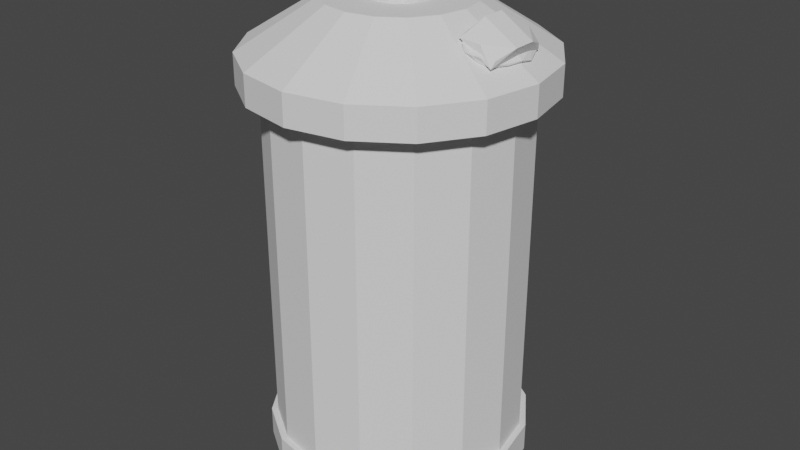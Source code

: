 # Source: quick_rift.blend  (saved by Blender 2.80.75; exported with 4.5.12 LTS)
import bpy
from mathutils import Matrix  # noqa: F401  (used for matrix-valued properties, if any)

bpy.ops.wm.read_factory_settings(use_empty=True)
scene = bpy.context.scene
scene.name = 'Scene'

# ---- collections
col_collection = bpy.data.collections.new('Collection'); scene.collection.children.link(col_collection)

# ---- world
world_world = bpy.data.worlds.new('World'); scene.world = world_world
world_world.use_nodes = True; world_world.node_tree.nodes.clear()
_N = world_world.node_tree.nodes; _L = world_world.node_tree.links
n0 = _N.new('ShaderNodeOutputWorld'); n0.name = 'World Output'; n0.location = (300, 300)
n1 = _N.new('ShaderNodeBackground'); n1.name = 'Background'; n1.location = (10, 300)
n1.inputs[0].default_value = (0.05088, 0.05088, 0.05088, 1.0)
_L.new(n1.outputs[0], n0.inputs[0])
n0.is_active_output = True
world_world.color = (0.05088, 0.05088, 0.05088)
world_world.use_sun_shadow = False
world_world.sun_shadow_jitter_overblur = 0.0

# ---- meshes
me_cylinder = bpy.data.meshes.new('Cylinder')
me_cylinder.from_pydata([(3.505e-08, 2.057e-09, -1.763), (0.0, 1.0, -1.396), (0.0, 1.0, 1.396), (0.3827, 0.9239, -1.396), (0.3827, 0.9239, 1.396), (0.7071, 0.7071, -1.396), (0.7071, 0.7071, 1.396), (0.9239, 0.3827, -1.396), (0.9239, 0.3827, 1.396), (1.0, -4.371e-08, -1.396), (1.0, -4.371e-08, 1.396), (0.9239, -0.3827, -1.396), (0.9239, -0.3827, 1.396), (0.7071, -0.7071, -1.396), (0.7071, -0.7071, 1.396), (0.3827, -0.9239, -1.396), (0.3827, -0.9239, 1.396), (1.51e-07, -1.0, -1.396), (1.51e-07, -1.0, 1.396), (-0.3827, -0.9239, -1.396), (-0.3827, -0.9239, 1.396), (-0.7071, -0.7071, -1.396), (-0.7071, -0.7071, 1.396), (-0.9239, -0.3827, -1.396), (-0.9239, -0.3827, 1.396), (-1.0, 1.192e-08, -1.396), (-1.0, 1.192e-08, 1.396), (-0.9239, 0.3827, -1.396), (-0.9239, 0.3827, 1.396), (-0.7071, 0.7071, -1.396), (-0.7071, 0.7071, 1.396), (-0.3827, 0.9239, -1.396), (-0.3827, 0.9239, 1.396), (-5.762e-09, 1.164, 1.396), (0.4456, 1.076, 1.396), (0.8233, 0.8233, 1.396), (1.076, 0.4456, 1.396), (1.164, -5.262e-08, 1.396), (1.076, -0.4456, 1.396), (0.8233, -0.8233, 1.396), (0.4456, -1.076, 1.396), (1.7e-07, -1.164, 1.396), (-0.4456, -1.076, 1.396), (-0.8233, -0.8233, 1.396), (-1.076, -0.4456, 1.396), (-1.164, 1.216e-08, 1.396), (-1.076, 0.4456, 1.396), (-0.8233, 0.8233, 1.396), (-0.4456, 1.076, 1.396), (-5.762e-09, 1.164, 1.639), (0.4456, 1.076, 1.639), (0.8233, 0.8233, 1.639), (1.076, 0.4456, 1.639), (1.164, -5.262e-08, 1.639), (1.076, -0.4456, 1.639), (0.8233, -0.8233, 1.639), (0.4456, -1.076, 1.639), (1.7e-07, -1.164, 1.639), (-0.4456, -1.076, 1.639), (-0.8233, -0.8233, 1.639), (-1.076, -0.4456, 1.639), (-1.164, 1.216e-08, 1.639), (-1.076, 0.4456, 1.639), (-0.8233, 0.8233, 1.639), (-0.4456, 1.076, 1.639), (2.252e-08, 0.564, 2.019), (0.2158, 0.5211, 2.019), (0.3988, 0.3988, 2.019), (0.5211, 0.2158, 2.019), (0.564, -1.826e-08, 2.019), (0.5211, -0.2158, 2.019), (0.3988, -0.3988, 2.019), (0.2158, -0.5211, 2.019), (1.077e-07, -0.564, 2.019), (-0.2158, -0.5211, 2.019), (-0.3988, -0.3988, 2.019), (-0.5211, -0.2158, 2.019), (-0.564, 1.312e-08, 2.019), (-0.5211, 0.2158, 2.019), (-0.3988, 0.3988, 2.019), (-0.2158, 0.5211, 2.019), (3.773e-08, 0.2411, 2.019), (0.09226, 0.2227, 2.019), (0.1705, 0.1705, 2.019), (0.2227, 0.09226, 2.019), (0.2411, 2.232e-09, 2.019), (0.2227, -0.09226, 2.019), (0.1705, -0.1705, 2.019), (0.09226, -0.2227, 2.019), (7.413e-08, -0.2411, 2.019), (-0.09226, -0.2227, 2.019), (-0.1705, -0.1705, 2.019), (-0.2227, -0.09226, 2.019), (-0.2411, 1.565e-08, 2.019), (-0.2227, 0.09226, 2.019), (-0.1705, 0.1705, 2.019), (-0.09226, 0.2227, 2.019), (3.773e-08, 0.2411, 2.038), (0.09226, 0.2227, 2.038), (0.1705, 0.1705, 2.038), (0.2227, 0.09226, 2.038), (0.2411, 2.232e-09, 2.038), (0.2227, -0.09226, 2.038), (0.1705, -0.1705, 2.038), (0.09226, -0.2227, 2.038), (7.413e-08, -0.2411, 2.038), (-0.09226, -0.2227, 2.038), (-0.1705, -0.1705, 2.038), (-0.2227, -0.09226, 2.038), (-0.2411, 1.565e-08, 2.038), (-0.2227, 0.09226, 2.038), (-0.1705, 0.1705, 2.038), (-0.09226, 0.2227, 2.038), (5.259e-08, 1.49e-08, 2.243), (0.06228, 0.2323, 2.039), (0.03137, 0.2385, 2.039), (0.1465, 0.1908, 2.039), (0.1203, 0.2083, 2.039), (0.2083, 0.1203, 2.039), (0.1908, 0.1465, 2.039), (0.2385, 0.03137, 2.039), (0.2323, 0.06228, 2.039), (0.2323, -0.06228, 2.039), (0.2385, -0.03137, 2.039), (0.1908, -0.1465, 2.039), (0.2083, -0.1203, 2.039), (0.1203, -0.2083, 2.039), (0.1465, -0.1908, 2.039), (0.03137, -0.2385, 2.039), (0.06228, -0.2323, 2.039), (-0.06228, -0.2323, 2.039), (-0.03137, -0.2385, 2.039), (-0.1465, -0.1908, 2.039), (-0.1203, -0.2083, 2.039), (-0.2083, -0.1203, 2.039), (-0.1908, -0.1465, 2.039), (-0.2385, -0.03137, 2.039), (-0.2323, -0.06228, 2.039), (-0.2323, 0.06228, 2.039), (-0.2385, 0.03137, 2.039), (6.207e-08, -0.1166, 2.208), (6.802e-08, -0.1937, 2.129), (-0.1908, 0.1465, 2.039), (-0.2083, 0.1203, 2.039), (-0.1203, 0.2083, 2.039), (-0.1465, 0.1908, 2.039), (-0.03137, 0.2385, 2.039), (-0.06228, 0.2323, 2.039), (0.1077, 0.04461, 2.208), (0.179, 0.07413, 2.129), (-0.08243, 0.08243, 2.208), (-0.137, 0.137, 2.129), (-0.08243, -0.08243, 2.208), (-0.137, -0.137, 2.129), (0.08243, -0.08243, 2.208), (0.137, -0.137, 2.129), (0.08243, 0.08243, 2.208), (0.137, 0.137, 2.129), (-0.1077, 0.04461, 2.208), (-0.179, 0.07413, 2.129), (-0.04461, -0.1077, 2.208), (-0.07413, -0.179, 2.129), (0.1077, -0.04461, 2.208), (0.179, -0.07413, 2.129), (0.1937, 5.829e-09, 2.129), (0.1166, 9.329e-09, 2.208), (0.04461, 0.1077, 2.208), (0.07413, 0.179, 2.129), (-0.1166, 1.523e-08, 2.208), (-0.1937, 1.543e-08, 2.129), (-0.179, -0.07413, 2.129), (-0.1077, -0.04461, 2.208), (4.606e-08, 0.1166, 2.208), (4.195e-08, 0.1937, 2.129), (-0.07413, 0.179, 2.129), (-0.04461, 0.1077, 2.208), (0.07413, -0.179, 2.129), (0.04461, -0.1077, 2.208), (0.03745, -0.1883, 2.13), (-0.03745, 0.1883, 2.13), (-0.1883, -0.03745, 2.13), (0.03745, 0.1883, 2.13), (0.1883, -0.03745, 2.13), (-0.03745, -0.1883, 2.13), (-0.1883, 0.03745, 2.13), (0.1067, 0.1596, 2.13), (0.1596, -0.1067, 2.13), (-0.1067, -0.1596, 2.13), (-0.1596, 0.1067, 2.13), (0.1596, 0.1067, 2.13), (0.1067, -0.1596, 2.13), (-0.1596, -0.1067, 2.13), (-0.1067, 0.1596, 2.13), (0.1883, 0.03745, 2.13), (0.1314, 0.1966, 2.019), (0.1966, 0.1314, 2.019), (0.2319, 0.04613, 2.019), (0.2319, -0.04613, 2.019), (0.04613, 0.2319, 2.019), (-0.04613, 0.2319, 2.019), (-0.1314, 0.1966, 2.019), (-0.1966, 0.1314, 2.019), (-0.2319, 0.04613, 2.019), (-0.2319, -0.04613, 2.019), (-0.1966, -0.1314, 2.019), (-0.1314, -0.1966, 2.019), (-0.04613, -0.2319, 2.019), (0.04613, -0.2319, 2.019), (0.1314, -0.1966, 2.019), (0.1966, -0.1314, 2.019), (3.655e-09, 1.05, -1.396), (0.402, 0.9704, -1.396), (0.7427, 0.7427, -1.396), (0.9704, 0.402, -1.396), (1.05, -4.64e-08, -1.396), (0.9704, -0.402, -1.396), (0.7427, -0.7427, -1.396), (0.402, -0.9704, -1.396), (1.623e-07, -1.05, -1.396), (-0.402, -0.9704, -1.396), (-0.7427, -0.7427, -1.396), (-0.9704, -0.402, -1.396), (-1.05, 1.204e-08, -1.396), (-0.9704, 0.402, -1.396), (-0.7427, 0.7427, -1.396), (-0.402, 0.9704, -1.396), (3.655e-09, 1.05, -1.629), (0.402, 0.9704, -1.629), (0.7427, 0.7427, -1.629), (0.9704, 0.402, -1.629), (1.05, -4.64e-08, -1.629), (0.9704, -0.402, -1.629), (0.7427, -0.7427, -1.629), (0.402, -0.9704, -1.629), (1.623e-07, -1.05, -1.629), (-0.402, -0.9704, -1.629), (-0.7427, -0.7427, -1.629), (-0.9704, -0.402, -1.629), (-1.05, 1.204e-08, -1.629), (-0.9704, 0.402, -1.629), (-0.7427, 0.7427, -1.629), (-0.402, 0.9704, -1.629), (3.505e-08, 0.7111, -1.629), (0.2721, 0.657, -1.629), (0.5029, 0.5029, -1.629), (0.657, 0.2721, -1.629), (0.7111, -2.903e-08, -1.629), (0.657, -0.2721, -1.629), (0.5029, -0.5029, -1.629), (0.2721, -0.657, -1.629), (1.424e-07, -0.7111, -1.629), (-0.2721, -0.657, -1.629), (-0.5029, -0.5029, -1.629), (-0.657, -0.2721, -1.629), (-0.7111, 1.054e-08, -1.629), (-0.657, 0.2721, -1.629), (-0.5029, 0.5029, -1.629), (-0.2721, 0.657, -1.629), (3.505e-08, 0.7111, -1.763), (0.2721, 0.657, -1.763), (0.5029, 0.5029, -1.763), (0.657, 0.2721, -1.763), (0.7111, -2.903e-08, -1.763), (0.657, -0.2721, -1.763), (0.5029, -0.5029, -1.763), (0.2721, -0.657, -1.763), (1.424e-07, -0.7111, -1.763), (-0.2721, -0.657, -1.763), (-0.5029, -0.5029, -1.763), (-0.657, -0.2721, -1.763), (-0.7111, 1.054e-08, -1.763), (-0.657, 0.2721, -1.763), (-0.5029, 0.5029, -1.763), (-0.2721, 0.657, -1.763), (0.9845, 0.2466, 1.812), (0.9845, -0.2466, 1.812), (0.7535, 0.2466, 1.957), (0.7535, -0.2466, 1.957), (0.7144, -0.2718, 1.922), (0.9691, -0.2718, 1.761), (0.9691, 0.2718, 1.761), (0.7144, 0.2718, 1.922), (0.7839, -0.09059, 2.032), (0.7839, 0.09059, 2.032), (1.039, 0.09059, 1.871), (1.039, -0.09059, 1.871), (0.8827, -0.2718, 1.906), (0.8827, 0.2718, 1.906), (0.7144, 0.0, 1.922), (0.9691, 0.0, 1.761)], [], [(29, 31, 225, 224), (26, 24, 44, 45), (1, 2, 4, 3), (23, 25, 222, 221), (20, 18, 41, 42), (3, 4, 6, 5), (17, 19, 219, 218), (14, 12, 38, 39), (5, 6, 8, 7), (11, 13, 216, 215), (8, 6, 35, 36), (7, 8, 10, 9), (5, 7, 213, 212), (28, 26, 45, 46), (9, 10, 12, 11), (25, 27, 223, 222), (22, 20, 42, 43), (11, 12, 14, 13), (19, 21, 220, 219), (16, 14, 39, 40), (13, 14, 16, 15), (13, 15, 217, 216), (10, 8, 36, 37), (15, 16, 18, 17), (7, 9, 214, 213), (4, 2, 33, 34), (17, 18, 20, 19), (31, 1, 210, 225), (2, 32, 48, 33), (19, 20, 22, 21), (27, 29, 224, 223), (30, 28, 46, 47), (21, 22, 24, 23), (21, 23, 221, 220), (24, 22, 43, 44), (23, 24, 26, 25), (15, 17, 218, 217), (18, 16, 40, 41), (25, 26, 28, 27), (1, 3, 211, 210), (12, 10, 37, 38), (27, 28, 30, 29), (9, 11, 215, 214), (6, 4, 34, 35), (29, 30, 32, 31), (3, 5, 212, 211), (32, 30, 47, 48), (31, 32, 2, 1), (42, 41, 57, 58), (38, 37, 53, 54), (34, 33, 49, 50), (45, 44, 60, 61), (33, 48, 64, 49), (41, 40, 56, 57), (37, 36, 52, 53), (48, 47, 63, 64), (44, 43, 59, 60), (40, 39, 55, 56), (36, 35, 51, 52), (47, 46, 62, 63), (43, 42, 58, 59), (39, 38, 54, 55), (35, 34, 50, 51), (46, 45, 61, 62), (53, 52, 68, 69), (64, 63, 79, 80), (60, 59, 75, 76), (56, 55, 71, 72), (52, 51, 67, 68), (63, 62, 78, 79), (59, 58, 74, 75), (55, 54, 70, 71), (51, 50, 66, 67), (62, 61, 77, 78), (58, 57, 73, 74), (54, 53, 69, 70), (50, 49, 65, 66), (61, 60, 76, 77), (49, 64, 80, 65), (57, 56, 72, 73), (79, 78, 94, 201, 95), (75, 74, 90, 205, 91), (71, 70, 86, 209, 87), (67, 66, 82, 194, 83), (78, 77, 93, 202, 94), (74, 73, 89, 206, 90), (70, 69, 85, 197, 86), (66, 65, 81, 198, 82), (77, 76, 92, 203, 93), (65, 80, 96, 199, 81), (73, 72, 88, 207, 89), (69, 68, 84, 196, 85), (80, 79, 95, 200, 96), (76, 75, 91, 204, 92), (72, 71, 87, 208, 88), (68, 67, 83, 195, 84), (89, 128, 105), (105, 131, 89), (106, 133, 90), (106, 90, 130), (101, 120, 164), (112, 144, 174), (108, 134, 170), (104, 126, 176), (100, 118, 149), (111, 142, 151), (107, 132, 153), (103, 124, 155), (99, 116, 157), (110, 138, 159), (106, 130, 161), (102, 122, 163), (98, 114, 167), (109, 136, 169), (97, 146, 173), (105, 128, 141), (140, 177, 113), (141, 178, 140), (140, 178, 177), (178, 176, 177), (141, 128, 178), (128, 129, 178), (178, 129, 176), (129, 104, 176), (172, 175, 113), (173, 179, 172), (172, 179, 175), (179, 174, 175), (173, 146, 179), (146, 147, 179), (179, 147, 174), (147, 112, 174), (168, 171, 113), (169, 180, 168), (168, 180, 171), (180, 170, 171), (169, 136, 180), (136, 137, 180), (180, 137, 170), (137, 108, 170), (166, 172, 113), (167, 181, 166), (166, 181, 172), (181, 173, 172), (167, 114, 181), (114, 115, 181), (181, 115, 173), (115, 97, 173), (162, 165, 113), (163, 182, 162), (162, 182, 165), (182, 164, 165), (163, 122, 182), (122, 123, 182), (182, 123, 164), (123, 101, 164), (160, 140, 113), (161, 183, 160), (160, 183, 140), (183, 141, 140), (161, 130, 183), (130, 131, 183), (183, 131, 141), (131, 105, 141), (158, 168, 113), (159, 184, 158), (158, 184, 168), (184, 169, 168), (159, 138, 184), (138, 139, 184), (184, 139, 169), (139, 109, 169), (156, 166, 113), (157, 185, 156), (156, 185, 166), (185, 167, 166), (157, 116, 185), (116, 117, 185), (185, 117, 167), (117, 98, 167), (154, 162, 113), (155, 186, 154), (154, 186, 162), (186, 163, 162), (155, 124, 186), (124, 125, 186), (186, 125, 163), (125, 102, 163), (152, 160, 113), (153, 187, 152), (152, 187, 160), (187, 161, 160), (153, 132, 187), (132, 133, 187), (187, 133, 161), (133, 106, 161), (150, 158, 113), (151, 188, 150), (150, 188, 158), (188, 159, 158), (151, 142, 188), (142, 143, 188), (188, 143, 159), (143, 110, 159), (148, 156, 113), (149, 189, 148), (148, 189, 156), (189, 157, 156), (149, 118, 189), (118, 119, 189), (189, 119, 157), (119, 99, 157), (177, 154, 113), (176, 190, 177), (177, 190, 154), (190, 155, 154), (176, 126, 190), (126, 127, 190), (190, 127, 155), (127, 103, 155), (171, 152, 113), (170, 191, 171), (171, 191, 152), (191, 153, 152), (170, 134, 191), (134, 135, 191), (191, 135, 153), (135, 107, 153), (175, 150, 113), (174, 192, 175), (175, 192, 150), (192, 151, 150), (174, 144, 192), (144, 145, 192), (192, 145, 151), (145, 111, 151), (165, 148, 113), (164, 193, 165), (165, 193, 148), (193, 149, 148), (164, 120, 193), (120, 121, 193), (193, 121, 149), (121, 100, 149), (104, 129, 88), (88, 126, 104), (103, 127, 87), (87, 124, 103), (102, 125, 86), (102, 86, 122), (101, 123, 85), (85, 120, 101), (100, 121, 84), (84, 118, 100), (99, 119, 83), (83, 116, 99), (98, 117, 82), (98, 82, 114), (97, 115, 81), (81, 146, 97), (112, 147, 96), (96, 144, 112), (111, 145, 95), (95, 142, 111), (110, 143, 94), (94, 138, 110), (109, 139, 93), (109, 93, 136), (108, 137, 92), (92, 134, 108), (107, 135, 91), (91, 132, 107), (116, 194, 117), (194, 82, 117), (116, 83, 194), (120, 85, 196), (121, 120, 196), (196, 84, 121), (118, 84, 195), (119, 118, 195), (195, 83, 119), (114, 82, 198), (115, 114, 198), (198, 81, 115), (146, 81, 199), (147, 146, 199), (199, 96, 147), (200, 145, 144), (144, 96, 200), (95, 145, 200), (142, 95, 201), (143, 142, 201), (201, 94, 143), (138, 94, 202), (139, 138, 202), (202, 93, 139), (136, 93, 203), (137, 136, 203), (203, 92, 137), (134, 92, 204), (135, 134, 204), (204, 91, 135), (132, 91, 205), (133, 132, 205), (205, 90, 133), (130, 90, 206), (131, 130, 206), (206, 89, 131), (128, 89, 207), (129, 128, 207), (207, 88, 129), (126, 88, 208), (127, 126, 208), (208, 87, 127), (124, 87, 209), (125, 124, 209), (209, 86, 125), (122, 86, 197), (123, 122, 197), (197, 85, 123), (219, 220, 236, 235), (215, 216, 232, 231), (211, 212, 228, 227), (222, 223, 239, 238), (218, 219, 235, 234), (214, 215, 231, 230), (210, 211, 227, 226), (221, 222, 238, 237), (225, 210, 226, 241), (217, 218, 234, 233), (213, 214, 230, 229), (224, 225, 241, 240), (220, 221, 237, 236), (216, 217, 233, 232), (212, 213, 229, 228), (223, 224, 240, 239), (234, 235, 251, 250), (230, 231, 247, 246), (226, 227, 243, 242), (237, 238, 254, 253), (241, 226, 242, 257), (233, 234, 250, 249), (229, 230, 246, 245), (240, 241, 257, 256), (236, 237, 253, 252), (232, 233, 249, 248), (228, 229, 245, 244), (239, 240, 256, 255), (235, 236, 252, 251), (231, 232, 248, 247), (227, 228, 244, 243), (238, 239, 255, 254), (245, 246, 262, 261), (256, 257, 273, 272), (252, 253, 269, 268), (248, 249, 265, 264), (244, 245, 261, 260), (255, 256, 272, 271), (251, 252, 268, 267), (247, 248, 264, 263), (243, 244, 260, 259), (254, 255, 271, 270), (250, 251, 267, 266), (246, 247, 263, 262), (242, 243, 259, 258), (253, 254, 270, 269), (257, 242, 258, 273), (249, 250, 266, 265), (0, 258, 259), (0, 259, 260), (0, 260, 261), (0, 261, 262), (0, 262, 263), (0, 263, 264), (0, 264, 265), (0, 265, 266), (0, 266, 267), (0, 267, 268), (0, 268, 269), (0, 269, 270), (0, 270, 271), (0, 271, 272), (0, 272, 273), (0, 273, 258), (287, 284, 283), (286, 285, 282), (282, 283, 284, 285), (286, 282, 277), (285, 286, 275), (274, 284, 287), (276, 287, 283), (276, 283, 281), (277, 282, 278), (282, 288, 283), (282, 288, 278), (281, 283, 288), (277, 278, 286), (278, 279, 286), (279, 275, 286), (280, 284, 274), (284, 289, 285), (289, 284, 280), (289, 279, 285), (285, 275, 279), (274, 287, 280), (280, 287, 281), (281, 287, 276), (278, 288, 281, 280, 289, 279)])
_uv = me_cylinder.uv_layers.new(name='UVMap')
_uv.uv.foreach_set('vector', [0.125, 0.5, 0.0625, 0.5, 0.0625, 0.5, 0.125, 0.5, 0.25, 1.0, 0.3125, 1.0, 0.3125, 1.0, 0.25, 1.0, 1.0, 0.5, 1.0, 1.0, 0.9375, 1.0, 0.9375, 0.5, 0.3125, 0.5, 0.25, 0.5, 0.25, 0.5, 0.3125, 0.5, 0.4375, 1.0, 0.5, 1.0, 0.5, 1.0, 0.4375, 1.0, 0.9375, 0.5, 0.9375, 1.0, 0.875, 1.0, 0.875, 0.5, 0.5, 0.5, 0.4375, 0.5, 0.4375, 0.5, 0.5, 0.5, 0.625, 1.0, 0.6875, 1.0, 0.6875, 1.0, 0.625, 1.0, 0.875, 0.5, 0.875, 1.0, 0.8125, 1.0, 0.8125, 0.5, 0.6875, 0.5, 0.625, 0.5, 0.625, 0.5, 0.6875, 0.5, 0.8125, 1.0, 0.875, 1.0, 0.875, 1.0, 0.8125, 1.0, 0.8125, 0.5, 0.8125, 1.0, 0.75, 1.0, 0.75, 0.5, 0.875, 0.5, 0.8125, 0.5, 0.8125, 0.5, 0.875, 0.5, 0.1875, 1.0, 0.25, 1.0, 0.25, 1.0, 0.1875, 1.0, 0.75, 0.5, 0.75, 1.0, 0.6875, 1.0, 0.6875, 0.5, 0.25, 0.5, 0.1875, 0.5, 0.1875, 0.5, 0.25, 0.5, 0.375, 1.0, 0.4375, 1.0, 0.4375, 1.0, 0.375, 1.0, 0.6875, 0.5, 0.6875, 1.0, 0.625, 1.0, 0.625, 0.5, 0.4375, 0.5, 0.375, 0.5, 0.375, 0.5, 0.4375, 0.5, 0.5625, 1.0, 0.625, 1.0, 0.625, 1.0, 0.5625, 1.0, 0.625, 0.5, 0.625, 1.0, 0.5625, 1.0, 0.5625, 0.5, 0.625, 0.5, 0.5625, 0.5, 0.5625, 0.5, 0.625, 0.5, 0.75, 1.0, 0.8125, 1.0, 0.8125, 1.0, 0.75, 1.0, 0.5625, 0.5, 0.5625, 1.0, 0.5, 1.0, 0.5, 0.5, 0.8125, 0.5, 0.75, 0.5, 0.75, 0.5, 0.8125, 0.5, 0.9375, 1.0, 1.0, 1.0, 1.0, 1.0, 0.9375, 1.0, 0.5, 0.5, 0.5, 1.0, 0.4375, 1.0, 0.4375, 0.5, 0.0625, 0.5, 0.0, 0.5, 0.0, 0.5, 0.0625, 0.5, 0.0, 1.0, 0.0625, 1.0, 0.0625, 1.0, 0.0, 1.0, 0.4375, 0.5, 0.4375, 1.0, 0.375, 1.0, 0.375, 0.5, 0.1875, 0.5, 0.125, 0.5, 0.125, 0.5, 0.1875, 0.5, 0.125, 1.0, 0.1875, 1.0, 0.1875, 1.0, 0.125, 1.0, 0.375, 0.5, 0.375, 1.0, 0.3125, 1.0, 0.3125, 0.5, 0.375, 0.5, 0.3125, 0.5, 0.3125, 0.5, 0.375, 0.5, 0.3125, 1.0, 0.375, 1.0, 0.375, 1.0, 0.3125, 1.0, 0.3125, 0.5, 0.3125, 1.0, 0.25, 1.0, 0.25, 0.5, 0.5625, 0.5, 0.5, 0.5, 0.5, 0.5, 0.5625, 0.5, 0.5, 1.0, 0.5625, 1.0, 0.5625, 1.0, 0.5, 1.0, 0.25, 0.5, 0.25, 1.0, 0.1875, 1.0, 0.1875, 0.5, 1.0, 0.5, 0.9375, 0.5, 0.9375, 0.5, 1.0, 0.5, 0.6875, 1.0, 0.75, 1.0, 0.75, 1.0, 0.6875, 1.0, 0.1875, 0.5, 0.1875, 1.0, 0.125, 1.0, 0.125, 0.5, 0.75, 0.5, 0.6875, 0.5, 0.6875, 0.5, 0.75, 0.5, 0.875, 1.0, 0.9375, 1.0, 0.9375, 1.0, 0.875, 1.0, 0.125, 0.5, 0.125, 1.0, 0.0625, 1.0, 0.0625, 0.5, 0.9375, 0.5, 0.875, 0.5, 0.875, 0.5, 0.9375, 0.5, 0.0625, 1.0, 0.125, 1.0, 0.125, 1.0, 0.0625, 1.0, 0.0625, 0.5, 0.0625, 1.0, 0.0, 1.0, 0.0, 0.5, 0.4375, 1.0, 0.5, 1.0, 0.5, 1.0, 0.4375, 1.0, 0.6875, 1.0, 0.75, 1.0, 0.75, 1.0, 0.6875, 1.0, 0.9375, 1.0, 1.0, 1.0, 1.0, 1.0, 0.9375, 1.0, 0.25, 1.0, 0.3125, 1.0, 0.3125, 1.0, 0.25, 1.0, 0.0, 1.0, 0.0625, 1.0, 0.0625, 1.0, 0.0, 1.0, 0.5, 1.0, 0.5625, 1.0, 0.5625, 1.0, 0.5, 1.0, 0.75, 1.0, 0.8125, 1.0, 0.8125, 1.0, 0.75, 1.0, 0.0625, 1.0, 0.125, 1.0, 0.125, 1.0, 0.0625, 1.0, 0.3125, 1.0, 0.375, 1.0, 0.375, 1.0, 0.3125, 1.0, 0.5625, 1.0, 0.625, 1.0, 0.625, 1.0, 0.5625, 1.0, 0.8125, 1.0, 0.875, 1.0, 0.875, 1.0, 0.8125, 1.0, 0.125, 1.0, 0.1875, 1.0, 0.1875, 1.0, 0.125, 1.0, 0.375, 1.0, 0.4375, 1.0, 0.4375, 1.0, 0.375, 1.0, 0.625, 1.0, 0.6875, 1.0, 0.6875, 1.0, 0.625, 1.0, 0.875, 1.0, 0.9375, 1.0, 0.9375, 1.0, 0.875, 1.0, 0.1875, 1.0, 0.25, 1.0, 0.25, 1.0, 0.1875, 1.0, 0.75, 1.0, 0.8125, 1.0, 0.8125, 1.0, 0.75, 1.0, 0.0625, 1.0, 0.125, 1.0, 0.125, 1.0, 0.0625, 1.0, 0.3125, 1.0, 0.375, 1.0, 0.375, 1.0, 0.3125, 1.0, 0.5625, 1.0, 0.625, 1.0, 0.625, 1.0, 0.5625, 1.0, 0.8125, 1.0, 0.875, 1.0, 0.875, 1.0, 0.8125, 1.0, 0.125, 1.0, 0.1875, 1.0, 0.1875, 1.0, 0.125, 1.0, 0.375, 1.0, 0.4375, 1.0, 0.4375, 1.0, 0.375, 1.0, 0.625, 1.0, 0.6875, 1.0, 0.6875, 1.0, 0.625, 1.0, 0.875, 1.0, 0.9375, 1.0, 0.9375, 1.0, 0.875, 1.0, 0.1875, 1.0, 0.25, 1.0, 0.25, 1.0, 0.1875, 1.0, 0.4375, 1.0, 0.5, 1.0, 0.5, 1.0, 0.4375, 1.0, 0.6875, 1.0, 0.75, 1.0, 0.75, 1.0, 0.6875, 1.0, 0.9375, 1.0, 1.0, 1.0, 1.0, 1.0, 0.9375, 1.0, 0.25, 1.0, 0.3125, 1.0, 0.3125, 1.0, 0.25, 1.0, 0.0, 1.0, 0.0625, 1.0, 0.0625, 1.0, 0.0, 1.0, 0.5, 1.0, 0.5625, 1.0, 0.5625, 1.0, 0.5, 1.0, 0.125, 1.0, 0.1875, 1.0, 0.1875, 1.0, 0.1562, 1.0, 0.125, 1.0, 0.375, 1.0, 0.4375, 1.0, 0.4375, 1.0, 0.4062, 1.0, 0.375, 1.0, 0.625, 1.0, 0.6875, 1.0, 0.6875, 1.0, 0.6562, 1.0, 0.625, 1.0, 0.875, 1.0, 0.9375, 1.0, 0.9375, 1.0, 0.9062, 1.0, 0.875, 1.0, 0.1875, 1.0, 0.25, 1.0, 0.25, 1.0, 0.2188, 1.0, 0.1875, 1.0, 0.4375, 1.0, 0.5, 1.0, 0.5, 1.0, 0.4688, 1.0, 0.4375, 1.0, 0.6875, 1.0, 0.75, 1.0, 0.75, 1.0, 0.7188, 1.0, 0.6875, 1.0, 0.9375, 1.0, 1.0, 1.0, 1.0, 1.0, 0.9688, 1.0, 0.9375, 1.0, 0.25, 1.0, 0.3125, 1.0, 0.3125, 1.0, 0.2812, 1.0, 0.25, 1.0, 0.0, 1.0, 0.0625, 1.0, 0.0625, 1.0, 0.03125, 1.0, 0.0, 1.0, 0.5, 1.0, 0.5625, 1.0, 0.5625, 1.0, 0.5312, 1.0, 0.5, 1.0, 0.75, 1.0, 0.8125, 1.0, 0.8125, 1.0, 0.7812, 1.0, 0.75, 1.0, 0.0625, 1.0, 0.125, 1.0, 0.125, 1.0, 0.09375, 1.0, 0.0625, 1.0, 0.3125, 1.0, 0.375, 1.0, 0.375, 1.0, 0.3438, 1.0, 0.3125, 1.0, 0.5625, 1.0, 0.625, 1.0, 0.625, 1.0, 0.5938, 1.0, 0.5625, 1.0, 0.8125, 1.0, 0.875, 1.0, 0.875, 1.0, 0.8438, 1.0, 0.8125, 1.0, 0.0, 0.0, 0.5208, 1.0, 0.5, 1.0, 0.5, 1.0, 0.4792, 1.0, 0.0, 0.0, 0.4375, 1.0, 0.4167, 1.0, 0.0, 0.0, 0.4375, 1.0, 0.0, 0.0, 0.4583, 1.0, 0.75, 1.0, 0.7708, 1.0, 0.75, 1.0, 0.0625, 1.0, 0.08333, 1.0, 0.0625, 1.0, 0.3125, 1.0, 0.3333, 1.0, 0.3125, 1.0, 0.5625, 1.0, 0.5833, 1.0, 0.5625, 1.0, 0.8125, 1.0, 0.8333, 1.0, 0.8125, 1.0, 0.125, 1.0, 0.1458, 1.0, 0.125, 1.0, 0.375, 1.0, 0.3958, 1.0, 0.375, 1.0, 0.625, 1.0, 0.6458, 1.0, 0.625, 1.0, 0.875, 1.0, 0.8958, 1.0, 0.875, 1.0, 0.1875, 1.0, 0.2083, 1.0, 0.1875, 1.0, 0.4375, 1.0, 0.4583, 1.0, 0.4375, 1.0, 0.6875, 1.0, 0.7083, 1.0, 0.6875, 1.0, 0.9375, 1.0, 0.9583, 1.0, 0.9375, 1.0, 0.25, 1.0, 0.2708, 1.0, 0.25, 1.0, 0.0, 1.0, 0.02083, 1.0, 0.0, 1.0, 0.5, 1.0, 0.5208, 1.0, 0.5, 1.0, 0.5, 1.0, 0.5208, 1.0, 0.5, 1.0, 0.5, 1.0, 0.5208, 1.0, 0.5, 1.0, 0.5, 1.0, 0.5208, 1.0, 0.5208, 1.0, 0.5208, 1.0, 0.5417, 1.0, 0.5208, 1.0, 0.5, 1.0, 0.5208, 1.0, 0.5208, 1.0, 0.5208, 1.0, 0.5417, 1.0, 0.5208, 1.0, 0.5208, 1.0, 0.5417, 1.0, 0.5417, 1.0, 0.5417, 1.0, 0.5625, 1.0, 0.5417, 1.0, 0.0, 1.0, 0.02083, 1.0, 0.0, 1.0, 0.0, 1.0, 0.02083, 1.0, 0.0, 1.0, 0.0, 1.0, 0.02083, 1.0, 0.02083, 1.0, 0.02083, 1.0, 0.04167, 1.0, 0.02083, 1.0, 0.0, 1.0, 0.02083, 1.0, 0.02083, 1.0, 0.02083, 1.0, 0.04167, 1.0, 0.02083, 1.0, 0.02083, 1.0, 0.04167, 1.0, 0.04167, 1.0, 0.04167, 1.0, 0.0625, 1.0, 0.04167, 1.0, 0.25, 1.0, 0.2708, 1.0, 0.25, 1.0, 0.25, 1.0, 0.2708, 1.0, 0.25, 1.0, 0.25, 1.0, 0.2708, 1.0, 0.2708, 1.0, 0.2708, 1.0, 0.2917, 1.0, 0.2708, 1.0, 0.25, 1.0, 0.2708, 1.0, 0.2708, 1.0, 0.2708, 1.0, 0.2917, 1.0, 0.2708, 1.0, 0.2708, 1.0, 0.2917, 1.0, 0.2917, 1.0, 0.2917, 1.0, 0.3125, 1.0, 0.2917, 1.0, 0.9375, 1.0, 0.9583, 1.0, 0.9375, 1.0, 0.9375, 1.0, 0.9583, 1.0, 0.9375, 1.0, 0.9375, 1.0, 0.9583, 1.0, 0.9583, 1.0, 0.9583, 1.0, 0.9792, 1.0, 0.9583, 1.0, 0.9375, 1.0, 0.9583, 1.0, 0.9583, 1.0, 0.9583, 1.0, 0.9792, 1.0, 0.9583, 1.0, 0.9583, 1.0, 0.9792, 1.0, 0.9792, 1.0, 0.9792, 1.0, 1.0, 1.0, 0.9792, 1.0, 0.6875, 1.0, 0.7083, 1.0, 0.6875, 1.0, 0.6875, 1.0, 0.7083, 1.0, 0.6875, 1.0, 0.6875, 1.0, 0.7083, 1.0, 0.7083, 1.0, 0.7083, 1.0, 0.7292, 1.0, 0.7083, 1.0, 0.6875, 1.0, 0.7083, 1.0, 0.7083, 1.0, 0.7083, 1.0, 0.7292, 1.0, 0.7083, 1.0, 0.7083, 1.0, 0.7292, 1.0, 0.7292, 1.0, 0.7292, 1.0, 0.75, 1.0, 0.7292, 1.0, 0.4375, 1.0, 0.4583, 1.0, 0.4375, 1.0, 0.4375, 1.0, 0.4583, 1.0, 0.4375, 1.0, 0.4375, 1.0, 0.4583, 1.0, 0.4583, 1.0, 0.4583, 1.0, 0.4792, 1.0, 0.4583, 1.0, 0.4375, 1.0, 0.4583, 1.0, 0.4583, 1.0, 0.4583, 1.0, 0.4792, 1.0, 0.4583, 1.0, 0.4583, 1.0, 0.4792, 1.0, 0.4792, 1.0, 0.4792, 1.0, 0.5, 1.0, 0.4792, 1.0, 0.1875, 1.0, 0.2083, 1.0, 0.1875, 1.0, 0.1875, 1.0, 0.2083, 1.0, 0.1875, 1.0, 0.1875, 1.0, 0.2083, 1.0, 0.2083, 1.0, 0.2083, 1.0, 0.2292, 1.0, 0.2083, 1.0, 0.1875, 1.0, 0.2083, 1.0, 0.2083, 1.0, 0.2083, 1.0, 0.2292, 1.0, 0.2083, 1.0, 0.2083, 1.0, 0.2292, 1.0, 0.2292, 1.0, 0.2292, 1.0, 0.25, 1.0, 0.2292, 1.0, 0.875, 1.0, 0.8958, 1.0, 0.875, 1.0, 0.875, 1.0, 0.8958, 1.0, 0.875, 1.0, 0.875, 1.0, 0.8958, 1.0, 0.8958, 1.0, 0.8958, 1.0, 0.9167, 1.0, 0.8958, 1.0, 0.875, 1.0, 0.8958, 1.0, 0.8958, 1.0, 0.8958, 1.0, 0.9167, 1.0, 0.8958, 1.0, 0.8958, 1.0, 0.9167, 1.0, 0.9167, 1.0, 0.9167, 1.0, 0.9375, 1.0, 0.9167, 1.0, 0.625, 1.0, 0.6458, 1.0, 0.625, 1.0, 0.625, 1.0, 0.6458, 1.0, 0.625, 1.0, 0.625, 1.0, 0.6458, 1.0, 0.6458, 1.0, 0.6458, 1.0, 0.6667, 1.0, 0.6458, 1.0, 0.625, 1.0, 0.6458, 1.0, 0.6458, 1.0, 0.6458, 1.0, 0.6667, 1.0, 0.6458, 1.0, 0.6458, 1.0, 0.6667, 1.0, 0.6667, 1.0, 0.6667, 1.0, 0.6875, 1.0, 0.6667, 1.0, 0.375, 1.0, 0.3958, 1.0, 0.375, 1.0, 0.375, 1.0, 0.3958, 1.0, 0.375, 1.0, 0.375, 1.0, 0.3958, 1.0, 0.3958, 1.0, 0.3958, 1.0, 0.4167, 1.0, 0.3958, 1.0, 0.375, 1.0, 0.3958, 1.0, 0.3958, 1.0, 0.3958, 1.0, 0.4167, 1.0, 0.3958, 1.0, 0.3958, 1.0, 0.4167, 1.0, 0.4167, 1.0, 0.4167, 1.0, 0.4375, 1.0, 0.4167, 1.0, 0.125, 1.0, 0.1458, 1.0, 0.125, 1.0, 0.125, 1.0, 0.1458, 1.0, 0.125, 1.0, 0.125, 1.0, 0.1458, 1.0, 0.1458, 1.0, 0.1458, 1.0, 0.1667, 1.0, 0.1458, 1.0, 0.125, 1.0, 0.1458, 1.0, 0.1458, 1.0, 0.1458, 1.0, 0.1667, 1.0, 0.1458, 1.0, 0.1458, 1.0, 0.1667, 1.0, 0.1667, 1.0, 0.1667, 1.0, 0.1875, 1.0, 0.1667, 1.0, 0.8125, 1.0, 0.8333, 1.0, 0.8125, 1.0, 0.8125, 1.0, 0.8333, 1.0, 0.8125, 1.0, 0.8125, 1.0, 0.8333, 1.0, 0.8333, 1.0, 0.8333, 1.0, 0.8542, 1.0, 0.8333, 1.0, 0.8125, 1.0, 0.8333, 1.0, 0.8333, 1.0, 0.8333, 1.0, 0.8542, 1.0, 0.8333, 1.0, 0.8333, 1.0, 0.8542, 1.0, 0.8542, 1.0, 0.8542, 1.0, 0.875, 1.0, 0.8542, 1.0, 0.5625, 1.0, 0.5833, 1.0, 0.5625, 1.0, 0.5625, 1.0, 0.5833, 1.0, 0.5625, 1.0, 0.5625, 1.0, 0.5833, 1.0, 0.5833, 1.0, 0.5833, 1.0, 0.6042, 1.0, 0.5833, 1.0, 0.5625, 1.0, 0.5833, 1.0, 0.5833, 1.0, 0.5833, 1.0, 0.6042, 1.0, 0.5833, 1.0, 0.5833, 1.0, 0.6042, 1.0, 0.6042, 1.0, 0.6042, 1.0, 0.625, 1.0, 0.6042, 1.0, 0.3125, 1.0, 0.3333, 1.0, 0.3125, 1.0, 0.3125, 1.0, 0.3333, 1.0, 0.3125, 1.0, 0.3125, 1.0, 0.3333, 1.0, 0.3333, 1.0, 0.3333, 1.0, 0.3542, 1.0, 0.3333, 1.0, 0.3125, 1.0, 0.3333, 1.0, 0.3333, 1.0, 0.3333, 1.0, 0.3542, 1.0, 0.3333, 1.0, 0.3333, 1.0, 0.3542, 1.0, 0.3542, 1.0, 0.3542, 1.0, 0.375, 1.0, 0.3542, 1.0, 0.0625, 1.0, 0.08333, 1.0, 0.0625, 1.0, 0.0625, 1.0, 0.08333, 1.0, 0.0625, 1.0, 0.0625, 1.0, 0.08333, 1.0, 0.08333, 1.0, 0.08333, 1.0, 0.1042, 1.0, 0.08333, 1.0, 0.0625, 1.0, 0.08333, 1.0, 0.08333, 1.0, 0.08333, 1.0, 0.1042, 1.0, 0.08333, 1.0, 0.08333, 1.0, 0.1042, 1.0, 0.1042, 1.0, 0.1042, 1.0, 0.125, 1.0, 0.1042, 1.0, 0.75, 1.0, 0.7708, 1.0, 0.75, 1.0, 0.75, 1.0, 0.7708, 1.0, 0.75, 1.0, 0.75, 1.0, 0.7708, 1.0, 0.7708, 1.0, 0.7708, 1.0, 0.7917, 1.0, 0.7708, 1.0, 0.75, 1.0, 0.7708, 1.0, 0.7708, 1.0, 0.7708, 1.0, 0.7917, 1.0, 0.7708, 1.0, 0.7708, 1.0, 0.7917, 1.0, 0.7917, 1.0, 0.7917, 1.0, 0.8125, 1.0, 0.7917, 1.0, 0.5625, 1.0, 0.5417, 1.0, 0.0, 0.0, 0.0, 0.0, 0.5833, 1.0, 0.5625, 1.0, 0.625, 1.0, 0.6042, 1.0, 0.0, 0.0, 0.0, 0.0, 0.6458, 1.0, 0.625, 1.0, 0.6875, 1.0, 0.6667, 1.0, 0.0, 0.0, 0.6875, 1.0, 0.0, 0.0, 0.7083, 1.0, 0.75, 1.0, 0.7292, 1.0, 0.0, 0.0, 0.0, 0.0, 0.7708, 1.0, 0.75, 1.0, 0.8125, 1.0, 0.7917, 1.0, 0.0, 0.0, 0.0, 0.0, 0.8333, 1.0, 0.8125, 1.0, 0.875, 1.0, 0.8542, 1.0, 0.0, 0.0, 0.0, 0.0, 0.8958, 1.0, 0.875, 1.0, 0.9375, 1.0, 0.9167, 1.0, 0.0, 0.0, 0.9375, 1.0, 0.0, 0.0, 0.9583, 1.0, 1.0, 1.0, 0.9792, 1.0, 0.0, 0.0, 0.0, 0.0, 0.02083, 1.0, 0.0, 1.0, 0.0625, 1.0, 0.04167, 1.0, 0.0, 0.0, 0.0, 0.0, 0.08333, 1.0, 0.0625, 1.0, 0.125, 1.0, 0.1042, 1.0, 0.0, 0.0, 0.0, 0.0, 0.1458, 1.0, 0.125, 1.0, 0.1875, 1.0, 0.1667, 1.0, 0.0, 0.0, 0.0, 0.0, 0.2083, 1.0, 0.1875, 1.0, 0.25, 1.0, 0.2292, 1.0, 0.0, 0.0, 0.25, 1.0, 0.0, 0.0, 0.2708, 1.0, 0.3125, 1.0, 0.2917, 1.0, 0.0, 0.0, 0.0, 0.0, 0.3333, 1.0, 0.3125, 1.0, 0.375, 1.0, 0.3542, 1.0, 0.0, 0.0, 0.0, 0.0, 0.3958, 1.0, 0.375, 1.0, 0.8958, 1.0, 0.0, 0.0, 0.9167, 1.0, 0.0, 0.0, 0.0, 0.0, 0.9167, 1.0, 0.8958, 1.0, 0.875, 1.0, 0.0, 0.0, 0.7708, 1.0, 0.75, 1.0, 0.7812, 1.0, 0.7917, 1.0, 0.7708, 1.0, 0.7812, 1.0, 0.7812, 1.0, 0.0, 0.0, 0.7917, 1.0, 0.8333, 1.0, 0.8125, 1.0, 0.8438, 1.0, 0.8542, 1.0, 0.8333, 1.0, 0.8438, 1.0, 0.8438, 1.0, 0.0, 0.0, 0.8542, 1.0, 0.9583, 1.0, 0.9375, 1.0, 0.9688, 1.0, 0.9792, 1.0, 0.9583, 1.0, 0.9688, 1.0, 0.9688, 1.0, 0.0, 0.0, 0.9792, 1.0, 0.02083, 1.0, 0.0, 1.0, 0.03125, 1.0, 0.04167, 1.0, 0.02083, 1.0, 0.03125, 1.0, 0.03125, 1.0, 0.0, 0.0, 0.04167, 1.0, 0.0, 0.0, 0.1042, 1.0, 0.08333, 1.0, 0.08333, 1.0, 0.0625, 1.0, 0.0, 0.0, 0.0, 0.0, 0.1042, 1.0, 0.0, 0.0, 0.1458, 1.0, 0.125, 1.0, 0.1562, 1.0, 0.1667, 1.0, 0.1458, 1.0, 0.1562, 1.0, 0.1562, 1.0, 0.0, 0.0, 0.1667, 1.0, 0.2083, 1.0, 0.1875, 1.0, 0.2188, 1.0, 0.2292, 1.0, 0.2083, 1.0, 0.2188, 1.0, 0.2188, 1.0, 0.0, 0.0, 0.2292, 1.0, 0.2708, 1.0, 0.25, 1.0, 0.2812, 1.0, 0.2917, 1.0, 0.2708, 1.0, 0.2812, 1.0, 0.2812, 1.0, 0.0, 0.0, 0.2917, 1.0, 0.3333, 1.0, 0.3125, 1.0, 0.3438, 1.0, 0.3542, 1.0, 0.3333, 1.0, 0.3438, 1.0, 0.3438, 1.0, 0.0, 0.0, 0.3542, 1.0, 0.3958, 1.0, 0.375, 1.0, 0.4062, 1.0, 0.4167, 1.0, 0.3958, 1.0, 0.4062, 1.0, 0.4062, 1.0, 0.0, 0.0, 0.4167, 1.0, 0.4583, 1.0, 0.4375, 1.0, 0.4688, 1.0, 0.4792, 1.0, 0.4583, 1.0, 0.4688, 1.0, 0.4688, 1.0, 0.0, 0.0, 0.4792, 1.0, 0.5208, 1.0, 0.5, 1.0, 0.5312, 1.0, 0.5417, 1.0, 0.5208, 1.0, 0.5312, 1.0, 0.5312, 1.0, 0.0, 0.0, 0.5417, 1.0, 0.5833, 1.0, 0.5625, 1.0, 0.5938, 1.0, 0.6042, 1.0, 0.5833, 1.0, 0.5938, 1.0, 0.5938, 1.0, 0.0, 0.0, 0.6042, 1.0, 0.6458, 1.0, 0.625, 1.0, 0.6562, 1.0, 0.6667, 1.0, 0.6458, 1.0, 0.6562, 1.0, 0.6562, 1.0, 0.0, 0.0, 0.6667, 1.0, 0.7083, 1.0, 0.6875, 1.0, 0.7188, 1.0, 0.7292, 1.0, 0.7083, 1.0, 0.7188, 1.0, 0.7188, 1.0, 0.0, 0.0, 0.7292, 1.0, 0.4375, 0.5, 0.375, 0.5, 0.375, 0.5, 0.4375, 0.5, 0.6875, 0.5, 0.625, 0.5, 0.625, 0.5, 0.6875, 0.5, 0.9375, 0.5, 0.875, 0.5, 0.875, 0.5, 0.9375, 0.5, 0.25, 0.5, 0.1875, 0.5, 0.1875, 0.5, 0.25, 0.5, 0.5, 0.5, 0.4375, 0.5, 0.4375, 0.5, 0.5, 0.5, 0.75, 0.5, 0.6875, 0.5, 0.6875, 0.5, 0.75, 0.5, 1.0, 0.5, 0.9375, 0.5, 0.9375, 0.5, 1.0, 0.5, 0.3125, 0.5, 0.25, 0.5, 0.25, 0.5, 0.3125, 0.5, 0.0625, 0.5, 0.0, 0.5, 0.0, 0.5, 0.0625, 0.5, 0.5625, 0.5, 0.5, 0.5, 0.5, 0.5, 0.5625, 0.5, 0.8125, 0.5, 0.75, 0.5, 0.75, 0.5, 0.8125, 0.5, 0.125, 0.5, 0.0625, 0.5, 0.0625, 0.5, 0.125, 0.5, 0.375, 0.5, 0.3125, 0.5, 0.3125, 0.5, 0.375, 0.5, 0.625, 0.5, 0.5625, 0.5, 0.5625, 0.5, 0.625, 0.5, 0.875, 0.5, 0.8125, 0.5, 0.8125, 0.5, 0.875, 0.5, 0.1875, 0.5, 0.125, 0.5, 0.125, 0.5, 0.1875, 0.5, 0.5, 0.5, 0.4375, 0.5, 0.4375, 0.5, 0.5, 0.5, 0.75, 0.5, 0.6875, 0.5, 0.6875, 0.5, 0.75, 0.5, 1.0, 0.5, 0.9375, 0.5, 0.9375, 0.5, 1.0, 0.5, 0.3125, 0.5, 0.25, 0.5, 0.25, 0.5, 0.3125, 0.5, 0.0625, 0.5, 0.0, 0.5, 0.0, 0.5, 0.0625, 0.5, 0.5625, 0.5, 0.5, 0.5, 0.5, 0.5, 0.5625, 0.5, 0.8125, 0.5, 0.75, 0.5, 0.75, 0.5, 0.8125, 0.5, 0.125, 0.5, 0.0625, 0.5, 0.0625, 0.5, 0.125, 0.5, 0.375, 0.5, 0.3125, 0.5, 0.3125, 0.5, 0.375, 0.5, 0.625, 0.5, 0.5625, 0.5, 0.5625, 0.5, 0.625, 0.5, 0.875, 0.5, 0.8125, 0.5, 0.8125, 0.5, 0.875, 0.5, 0.1875, 0.5, 0.125, 0.5, 0.125, 0.5, 0.1875, 0.5, 0.4375, 0.5, 0.375, 0.5, 0.375, 0.5, 0.4375, 0.5, 0.6875, 0.5, 0.625, 0.5, 0.625, 0.5, 0.6875, 0.5, 0.9375, 0.5, 0.875, 0.5, 0.875, 0.5, 0.9375, 0.5, 0.25, 0.5, 0.1875, 0.5, 0.1875, 0.5, 0.25, 0.5, 0.8125, 0.5, 0.75, 0.5, 0.75, 0.5, 0.8125, 0.5, 0.125, 0.5, 0.0625, 0.5, 0.0625, 0.5, 0.125, 0.5, 0.375, 0.5, 0.3125, 0.5, 0.3125, 0.5, 0.375, 0.5, 0.625, 0.5, 0.5625, 0.5, 0.5625, 0.5, 0.625, 0.5, 0.875, 0.5, 0.8125, 0.5, 0.8125, 0.5, 0.875, 0.5, 0.1875, 0.5, 0.125, 0.5, 0.125, 0.5, 0.1875, 0.5, 0.4375, 0.5, 0.375, 0.5, 0.375, 0.5, 0.4375, 0.5, 0.6875, 0.5, 0.625, 0.5, 0.625, 0.5, 0.6875, 0.5, 0.9375, 0.5, 0.875, 0.5, 0.875, 0.5, 0.9375, 0.5, 0.25, 0.5, 0.1875, 0.5, 0.1875, 0.5, 0.25, 0.5, 0.5, 0.5, 0.4375, 0.5, 0.4375, 0.5, 0.5, 0.5, 0.75, 0.5, 0.6875, 0.5, 0.6875, 0.5, 0.75, 0.5, 1.0, 0.5, 0.9375, 0.5, 0.9375, 0.5, 1.0, 0.5, 0.3125, 0.5, 0.25, 0.5, 0.25, 0.5, 0.3125, 0.5, 0.0625, 0.5, 0.0, 0.5, 0.0, 0.5, 0.0625, 0.5, 0.5625, 0.5, 0.5, 0.5, 0.5, 0.5, 0.5625, 0.5, 0.75, 0.25, 0.75, 0.49, 0.8418, 0.4717, 0.75, 0.25, 0.8418, 0.4717, 0.9197, 0.4197, 0.75, 0.25, 0.9197, 0.4197, 0.9717, 0.3418, 0.75, 0.25, 0.9717, 0.3418, 0.99, 0.25, 0.75, 0.25, 0.99, 0.25, 0.9717, 0.1582, 0.75, 0.25, 0.9717, 0.1582, 0.9197, 0.08029, 0.75, 0.25, 0.9197, 0.08029, 0.8418, 0.02827, 0.75, 0.25, 0.8418, 0.02827, 0.75, 0.01, 0.75, 0.25, 0.75, 0.01, 0.6582, 0.02827, 0.75, 0.25, 0.6582, 0.02827, 0.5803, 0.08029, 0.75, 0.25, 0.5803, 0.08029, 0.5283, 0.1582, 0.75, 0.25, 0.5283, 0.1582, 0.51, 0.25, 0.75, 0.25, 0.51, 0.25, 0.5283, 0.3418, 0.75, 0.25, 0.5283, 0.3418, 0.5803, 0.4197, 0.75, 0.25, 0.5803, 0.4197, 0.6582, 0.4717, 0.75, 0.25, 0.6582, 0.4717, 0.75, 0.49, 0.0, 0.0, 0.0, 0.0, 0.0, 0.0, 0.0, 0.0, 0.0, 0.0, 0.0, 0.0, 0.0, 0.0, 0.0, 0.0, 0.0, 0.0, 0.0, 0.0, 0.0, 0.0, 0.0, 0.0, 0.0, 0.0, 0.0, 0.0, 0.0, 0.0, 0.0, 0.0, 0.0, 0.0, 0.0, 0.0, 0.0, 0.0, 0.0, 0.0, 0.0, 0.0, 0.0, 0.0, 0.0, 0.0, 0.0, 0.0, 0.0, 0.0, 0.0, 0.0, 0.0, 0.0, 0.0, 0.0, 0.0, 0.0, 0.0, 0.0, 0.0, 0.0, 0.0, 0.0, 0.0, 0.0, 0.0, 0.0, 0.0, 0.0, 0.0, 0.0, 0.0, 0.0, 0.0, 0.0, 0.0, 0.0, 0.0, 0.0, 0.0, 0.0, 0.0, 0.0, 0.0, 0.0, 0.0, 0.0, 0.0, 0.0, 0.0, 0.0, 0.0, 0.0, 0.0, 0.0, 0.0, 0.0, 0.0, 0.0, 0.0, 0.0, 0.0, 0.0, 0.0, 0.0, 0.0, 0.0, 0.0, 0.0, 0.0, 0.0, 0.0, 0.0, 0.0, 0.0, 0.0, 0.0, 0.0, 0.0, 0.0, 0.0, 0.0, 0.0, 0.0, 0.0, 0.0, 0.0, 0.0, 0.0, 0.0, 0.0, 0.0, 0.0, 0.0, 0.0, 0.0, 0.0, 0.0, 0.0, 0.0, 0.0, 0.0, 0.0, 0.0, 0.0, 0.0, 0.0, 0.0, 0.0, 0.0, 0.0])
me_cylinder.use_remesh_preserve_volume = False
me_cylinder.use_remesh_preserve_attributes = False
me_cylinder.use_mirror_vertex_groups = False
me_cylinder.update()
me_icosphere = bpy.data.meshes.new('Icosphere')
me_icosphere.from_pydata([(0.0, 0.0, -1.0), (0.7236, -0.5257, -0.4472), (-0.2764, -0.8721, -0.4472), (-0.8944, 0.0, -0.4472), (-0.2764, 0.8506, -0.4472), (0.9515, 0.5257, -0.3829), (0.2764, -0.8506, 0.4472), (-0.7236, -0.5257, 0.4472), (-0.7236, 0.5257, 0.4472), (0.2764, 0.8506, 0.4472), (1.064, 2.652e-09, 0.4868), (0.0, 0.0, 1.0), (-0.1625, -0.5, -0.8507), (0.4253, -0.309, -0.8507), (0.2629, -0.809, -0.5257), (0.8506, 0.0, -0.5257), (0.4253, 0.309, -0.8507), (-0.5257, 0.0, -0.8507), (-0.6882, -0.5, -0.5257), (-0.1625, 0.5, -0.8507), (-0.6882, 0.5, -0.5257), (0.3924, 0.8242, -0.6858), (0.9511, -0.309, 0.0), (1.121, 0.309, 0.03962), (0.0, -0.8915, 1.49e-08), (0.6946, -0.6746, -0.4691), (-0.9511, -0.309, 0.0), (-0.5878, -0.809, 0.0), (-0.5878, 0.809, 0.0), (-0.9511, 0.309, 0.0), (0.7173, 0.8242, -0.1601), (-0.08398, 0.8891, 0.5224), (0.795, -0.5348, 0.05663), (-0.2629, -0.6399, 0.5257), (-0.8506, 0.0, 0.5257), (-0.3468, 0.8286, 1.048), (0.6882, 0.5, 0.5257), (0.1625, -0.5, 0.8507), (0.5257, 0.0, 0.8507), (-0.4253, -0.309, 0.8507), (-0.4253, 0.309, 0.8507), (0.1625, 0.5, 0.8507)], [], [(0, 13, 12), (1, 13, 15), (0, 12, 17), (0, 17, 19), (0, 19, 16), (1, 15, 22), (2, 14, 24), (3, 18, 26), (4, 20, 28), (5, 21, 30), (1, 22, 25), (2, 24, 27), (3, 26, 29), (4, 28, 31), (5, 30, 23), (6, 32, 37), (7, 33, 39), (8, 34, 40), (9, 35, 41), (10, 36, 38), (38, 41, 11), (38, 36, 41), (36, 9, 41), (41, 40, 11), (41, 35, 40), (35, 8, 40), (40, 39, 11), (40, 34, 39), (34, 7, 39), (39, 37, 11), (39, 33, 37), (33, 6, 37), (37, 38, 11), (37, 32, 38), (32, 10, 38), (23, 36, 10), (23, 30, 36), (30, 9, 36), (31, 35, 9), (31, 28, 35), (28, 8, 35), (29, 34, 8), (29, 26, 34), (26, 7, 34), (27, 33, 7), (27, 24, 33), (24, 6, 33), (25, 32, 6), (25, 22, 32), (22, 10, 32), (30, 31, 9), (30, 21, 31), (21, 4, 31), (28, 29, 8), (28, 20, 29), (20, 3, 29), (26, 27, 7), (26, 18, 27), (18, 2, 27), (24, 25, 6), (24, 14, 25), (14, 1, 25), (22, 23, 10), (22, 15, 23), (15, 5, 23), (16, 21, 5), (16, 19, 21), (19, 4, 21), (19, 20, 4), (19, 17, 20), (17, 3, 20), (17, 18, 3), (17, 12, 18), (12, 2, 18), (15, 16, 5), (15, 13, 16), (13, 0, 16), (12, 14, 2), (12, 13, 14), (13, 1, 14)])
_uv = me_icosphere.uv_layers.new(name='UVMap')
_uv.uv.foreach_set('vector', [0.8182, 0.0, 0.7727, 0.07873, 0.8636, 0.07873, 0.7273, 0.1575, 0.6818, 0.07873, 0.6364, 0.1575, 0.09091, 0.0, 0.04545, 0.07873, 0.1364, 0.07873, 0.2727, 0.0, 0.2273, 0.07873, 0.3182, 0.07873, 0.4545, 0.0, 0.4091, 0.07873, 0.5, 0.07873, 0.7273, 0.1575, 0.6364, 0.1575, 0.6818, 0.2362, 0.9091, 0.1575, 0.8182, 0.1575, 0.8636, 0.2362, 0.1818, 0.1575, 0.09091, 0.1575, 0.1364, 0.2362, 0.3636, 0.1575, 0.2727, 0.1575, 0.3182, 0.2362, 0.5455, 0.1575, 0.4545, 0.1575, 0.5, 0.2362, 0.7273, 0.1575, 0.6818, 0.2362, 0.7727, 0.2362, 0.9091, 0.1575, 0.8636, 0.2362, 0.9545, 0.2362, 0.1818, 0.1575, 0.1364, 0.2362, 0.2273, 0.2362, 0.3636, 0.1575, 0.3182, 0.2362, 0.4091, 0.2362, 0.5455, 0.1575, 0.5, 0.2362, 0.5909, 0.2362, 0.8182, 0.3149, 0.7273, 0.3149, 0.7727, 0.3937, 1.0, 0.3149, 0.9091, 0.3149, 0.9545, 0.3937, 0.2727, 0.3149, 0.1818, 0.3149, 0.2273, 0.3937, 0.4545, 0.3149, 0.3636, 0.3149, 0.4091, 0.3937, 0.6364, 0.3149, 0.5455, 0.3149, 0.5909, 0.3937, 0.5909, 0.3937, 0.5, 0.3937, 0.5455, 0.4724, 0.5909, 0.3937, 0.5455, 0.3149, 0.5, 0.3937, 0.5455, 0.3149, 0.4545, 0.3149, 0.5, 0.3937, 0.4091, 0.3937, 0.3182, 0.3937, 0.3636, 0.4724, 0.4091, 0.3937, 0.3636, 0.3149, 0.3182, 0.3937, 0.3636, 0.3149, 0.2727, 0.3149, 0.3182, 0.3937, 0.2273, 0.3937, 0.1364, 0.3937, 0.1818, 0.4724, 0.2273, 0.3937, 0.1818, 0.3149, 0.1364, 0.3937, 0.1818, 0.3149, 0.09091, 0.3149, 0.1364, 0.3937, 0.9545, 0.3937, 0.8636, 0.3937, 0.9091, 0.4724, 0.9545, 0.3937, 0.9091, 0.3149, 0.8636, 0.3937, 0.9091, 0.3149, 0.8182, 0.3149, 0.8636, 0.3937, 0.7727, 0.3937, 0.6818, 0.3937, 0.7273, 0.4724, 0.7727, 0.3937, 0.7273, 0.3149, 0.6818, 0.3937, 0.7273, 0.3149, 0.6364, 0.3149, 0.6818, 0.3937, 0.5909, 0.2362, 0.5455, 0.3149, 0.6364, 0.3149, 0.5909, 0.2362, 0.5, 0.2362, 0.5455, 0.3149, 0.5, 0.2362, 0.4545, 0.3149, 0.5455, 0.3149, 0.4091, 0.2362, 0.3636, 0.3149, 0.4545, 0.3149, 0.4091, 0.2362, 0.3182, 0.2362, 0.3636, 0.3149, 0.3182, 0.2362, 0.2727, 0.3149, 0.3636, 0.3149, 0.2273, 0.2362, 0.1818, 0.3149, 0.2727, 0.3149, 0.2273, 0.2362, 0.1364, 0.2362, 0.1818, 0.3149, 0.1364, 0.2362, 0.09091, 0.3149, 0.1818, 0.3149, 0.9545, 0.2362, 0.9091, 0.3149, 1.0, 0.3149, 0.9545, 0.2362, 0.8636, 0.2362, 0.9091, 0.3149, 0.8636, 0.2362, 0.8182, 0.3149, 0.9091, 0.3149, 0.7727, 0.2362, 0.7273, 0.3149, 0.8182, 0.3149, 0.7727, 0.2362, 0.6818, 0.2362, 0.7273, 0.3149, 0.6818, 0.2362, 0.6364, 0.3149, 0.7273, 0.3149, 0.5, 0.2362, 0.4091, 0.2362, 0.4545, 0.3149, 0.5, 0.2362, 0.4545, 0.1575, 0.4091, 0.2362, 0.4545, 0.1575, 0.3636, 0.1575, 0.4091, 0.2362, 0.3182, 0.2362, 0.2273, 0.2362, 0.2727, 0.3149, 0.3182, 0.2362, 0.2727, 0.1575, 0.2273, 0.2362, 0.2727, 0.1575, 0.1818, 0.1575, 0.2273, 0.2362, 0.1364, 0.2362, 0.04545, 0.2362, 0.09091, 0.3149, 0.1364, 0.2362, 0.09091, 0.1575, 0.04545, 0.2362, 0.09091, 0.1575, 0.0, 0.1575, 0.04545, 0.2362, 0.8636, 0.2362, 0.7727, 0.2362, 0.8182, 0.3149, 0.8636, 0.2362, 0.8182, 0.1575, 0.7727, 0.2362, 0.8182, 0.1575, 0.7273, 0.1575, 0.7727, 0.2362, 0.6818, 0.2362, 0.5909, 0.2362, 0.6364, 0.3149, 0.6818, 0.2362, 0.6364, 0.1575, 0.5909, 0.2362, 0.6364, 0.1575, 0.5455, 0.1575, 0.5909, 0.2362, 0.5, 0.07873, 0.4545, 0.1575, 0.5455, 0.1575, 0.5, 0.07873, 0.4091, 0.07873, 0.4545, 0.1575, 0.4091, 0.07873, 0.3636, 0.1575, 0.4545, 0.1575, 0.3182, 0.07873, 0.2727, 0.1575, 0.3636, 0.1575, 0.3182, 0.07873, 0.2273, 0.07873, 0.2727, 0.1575, 0.2273, 0.07873, 0.1818, 0.1575, 0.2727, 0.1575, 0.1364, 0.07873, 0.09091, 0.1575, 0.1818, 0.1575, 0.1364, 0.07873, 0.04545, 0.07873, 0.09091, 0.1575, 0.04545, 0.07873, 0.0, 0.1575, 0.09091, 0.1575, 0.6364, 0.1575, 0.5909, 0.07873, 0.5455, 0.1575, 0.6364, 0.1575, 0.6818, 0.07873, 0.5909, 0.07873, 0.6818, 0.07873, 0.6364, 0.0, 0.5909, 0.07873, 0.8636, 0.07873, 0.8182, 0.1575, 0.9091, 0.1575, 0.8636, 0.07873, 0.7727, 0.07873, 0.8182, 0.1575, 0.7727, 0.07873, 0.7273, 0.1575, 0.8182, 0.1575])
me_icosphere.use_remesh_preserve_volume = False
me_icosphere.use_remesh_preserve_attributes = False
me_icosphere.use_mirror_vertex_groups = False
me_icosphere.update()

# ---- objects
ob_cylinder = bpy.data.objects.new('Cylinder', me_cylinder)
ob_icosphere = bpy.data.objects.new('Icosphere', me_icosphere)

# ---- transforms, parenting, visibility, modifiers, constraints
ob_cylinder.location = (0.0, 0.0, 0.0)
ob_cylinder.lineart.crease_threshold = 0.0
ob_icosphere.location = (0.8418, 0.0, 1.841)
ob_icosphere.rotation_euler = (0.0, 0.5284, 0.0)
ob_icosphere.scale = (0.1867, 0.3512, 0.05142)
ob_icosphere.lineart.crease_threshold = 0.0

# ---- collection membership
col_collection.objects.link(ob_cylinder)
col_collection.objects.link(ob_icosphere)

# ---- scene / render settings (as saved in the file)
scene.frame_start = 1; scene.frame_end = 250; scene.frame_set(1)
scene.render.engine = 'BLENDER_EEVEE_NEXT'
scene.cycles.use_denoising = False
scene.cycles.samples = 128
scene.cycles.sampling_pattern = 'TABULATED_SOBOL'
scene.cycles.use_adaptive_sampling = False
scene.cycles.use_light_tree = False
scene.view_settings.view_transform = 'Filmic'
bpy.context.view_layer.update()

# ---- added for rendering (the .blend has no active camera and no usable light): camera, sun
cam_auto = bpy.data.cameras.new('AutoCamera')
cam_auto.lens = 50.0
cam_auto.sensor_width = 36.0
cam_auto.clip_end = 1000.0
ob_auto_camera = bpy.data.objects.new('AutoCamera', cam_auto)
scene.collection.objects.link(ob_auto_camera)
ob_auto_camera.location = (4.79832, -5.75798, 4.07878)
ob_auto_camera.rotation_euler = (1.09748, -7.21219e-08, 0.694738)
scene.camera = ob_auto_camera
light_auto_sun = bpy.data.lights.new('AutoSun', 'SUN')
light_auto_sun.energy = 3.0
light_auto_sun.angle = 0.0523599
ob_auto_sun = bpy.data.objects.new('AutoSun', light_auto_sun)
scene.collection.objects.link(ob_auto_sun)
ob_auto_sun.rotation_euler = (0.872665, 0.174533, 0.523599)
bpy.context.view_layer.update()
